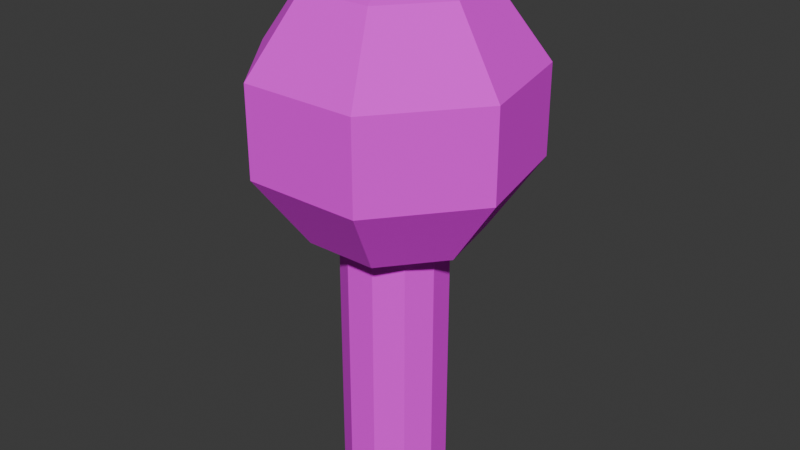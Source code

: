 # Source: tilting_ball.blend  (saved by Blender 4.2.66; exported with 4.5.12 LTS)
import bpy
from mathutils import Matrix  # noqa: F401  (used for matrix-valued properties, if any)

bpy.ops.wm.read_factory_settings(use_empty=True)
scene = bpy.context.scene
scene.name = 'Scene'

# ---- collections
col_collection = bpy.data.collections.new('Collection'); scene.collection.children.link(col_collection)

# ---- images (referenced by path relative to the original .blend; pixels are not part of the script)
import os
ASSET_DIR = os.environ.get("B2B_ASSET_DIR", "")  # directory of the original .blend (textures are referenced by path, not embedded)
HERE = os.path.dirname(os.path.abspath(__file__))  # packed textures are extracted next to this script under _unpacked/

def load_image(name, relpath, width, height, colorspace="sRGB"):
    """Load a texture the original file referenced (path relative to the .blend, or extracted next to this script)."""
    p = next((c for c in (os.path.join(HERE, relpath), os.path.join(ASSET_DIR, relpath)) if relpath and os.path.exists(c)), "")
    if p:
        img = bpy.data.images.load(p, check_existing=True)
        img.name = name
    else:  # same state as the original file: an image datablock whose file is absent (Cycles renders it pink)
        img = bpy.data.images.new(name, width, height)
        img.source = "FILE"
        img.filepath = "//" + (relpath or name)
    img.colorspace_settings.name = colorspace
    return img
img_texture_map_truc_png = load_image('texture_map_truc.png', 'texture_map_tilting_ball.png', 1024, 1024, 'sRGB')

# ---- materials (node trees are filled in below, after node groups)
mat_cool_material = bpy.data.materials.new('cool material')

# ---- material node trees
mat_cool_material.use_nodes = True; mat_cool_material.node_tree.nodes.clear()
_N = mat_cool_material.node_tree.nodes; _L = mat_cool_material.node_tree.links
n0 = _N.new('ShaderNodeBsdfPrincipled'); n0.name = 'Principled BSDF'; n0.location = (10, 300)
n0.inputs[2].default_value = 1.0
n1 = _N.new('ShaderNodeOutputMaterial'); n1.name = 'Material Output'; n1.location = (300, 300)
n2 = _N.new('ShaderNodeTexImage'); n2.name = 'Image Texture'; n2.location = (-284, 253)
n2.image = img_texture_map_truc_png
_L.new(n0.outputs[0], n1.inputs[0])
_L.new(n2.outputs[0], n0.inputs[0])
n1.is_active_output = True

# ---- world
world_world = bpy.data.worlds.new('World'); scene.world = world_world
world_world.use_nodes = True; world_world.node_tree.nodes.clear()
_N = world_world.node_tree.nodes; _L = world_world.node_tree.links
n0 = _N.new('ShaderNodeOutputWorld'); n0.name = 'World Output'; n0.location = (300, 300)
n1 = _N.new('ShaderNodeBackground'); n1.name = 'Background'; n1.location = (10, 300)
n1.inputs[0].default_value = (0.05088, 0.05088, 0.05088, 1.0)
_L.new(n1.outputs[0], n0.inputs[0])
n0.is_active_output = True
world_world.color = (0.05088, 0.05088, 0.05088)
world_world.sun_shadow_jitter_overblur = 0.0

# ---- meshes
me_cylinder = bpy.data.meshes.new('Cylinder')
me_cylinder.from_pydata([(0.0, 1.0, -0.0004914), (0.0, 1.0, 2.0), (0.5406, 0.8413, -0.0004914), (0.5406, 0.8413, 2.0), (0.9096, 0.4154, -0.0004914), (0.9096, 0.4154, 2.0), (0.9898, -0.1423, -0.0004914), (0.9898, -0.1423, 2.0), (0.7557, -0.6549, -0.0004914), (0.7557, -0.6549, 2.0), (0.2817, -0.9595, -0.0004914), (0.2817, -0.9595, 2.0), (-0.2817, -0.9595, -0.0004914), (-0.2817, -0.9595, 2.0), (-0.7557, -0.6549, -0.0004914), (-0.7557, -0.6549, 2.0), (-0.9898, -0.1423, -0.0004914), (-0.9898, -0.1423, 2.0), (-0.9096, 0.4154, -0.0004914), (-0.9096, 0.4154, 2.0), (-0.5406, 0.8413, -0.0004914), (-0.5406, 0.8413, 2.0), (0.0, 1.599, 3.77), (0.0, 2.587, 3.225), (0.0, 2.587, 2.552), (0.0, 1.599, 2.007), (1.25, 0.9968, 3.77), (2.022, 1.613, 3.225), (2.022, 1.613, 2.552), (1.25, 0.9968, 2.007), (1.559, -0.3557, 3.77), (2.522, -0.5756, 3.225), (2.522, -0.5756, 2.552), (1.559, -0.3557, 2.007), (0.6936, -1.44, 3.77), (1.122, -2.331, 3.225), (1.122, -2.331, 2.552), (0.6936, -1.44, 2.007), (0.0, 0.0, 3.978), (-0.6936, -1.44, 3.77), (-1.122, -2.331, 3.225), (-1.122, -2.331, 2.552), (-0.6936, -1.44, 2.007), (0.0, 0.0, 1.799), (-1.559, -0.3557, 3.77), (-2.522, -0.5756, 3.225), (-2.522, -0.5756, 2.552), (-1.559, -0.3557, 2.007), (-1.25, 0.9968, 3.77), (-2.022, 1.613, 3.225), (-2.022, 1.613, 2.552), (-1.25, 0.9968, 2.007), (0.0, 1.0, 0.9995), (0.5406, 0.8413, 0.9995), (0.9096, 0.4154, 0.9995), (0.9898, -0.1423, 0.9995), (0.7557, -0.6549, 0.9995), (0.2817, -0.9595, 0.9995), (-0.2817, -0.9595, 0.9995), (-0.7557, -0.6549, 0.9995), (-0.9898, -0.1423, 0.9995), (-0.9096, 0.4154, 0.9995), (-0.5406, 0.8413, 0.9995), (0.2703, 0.9206, -0.0004914), (0.2703, 0.9206, 2.0), (0.0, 1.0, 1.5), (0.5406, 0.8413, 0.4995), (0.7251, 0.6283, -0.0004914), (0.7251, 0.6283, 2.0), (0.9096, 0.4154, 0.4995), (0.9497, 0.1366, -0.0004914), (0.9497, 0.1366, 2.0), (0.9898, -0.1423, 0.4995), (0.8728, -0.3986, -0.0004914), (0.8728, -0.3986, 2.0), (0.7557, -0.6549, 0.4995), (0.5187, -0.8072, -0.0004914), (0.5187, -0.8072, 2.0), (0.2817, -0.9595, 0.4995), (0.0, -0.9595, -0.0004914), (0.0, -0.9595, 2.0), (-0.2817, -0.9595, 0.4995), (-0.5187, -0.8072, -0.0004914), (-0.5187, -0.8072, 2.0), (-0.7557, -0.6549, 0.4995), (-0.8728, -0.3986, -0.0004914), (-0.8728, -0.3986, 2.0), (-0.9898, -0.1423, 0.4995), (-0.9497, 0.1366, -0.0004914), (-0.9497, 0.1366, 2.0), (-0.9096, 0.4154, 0.4995), (-0.7251, 0.6283, -0.0004914), (-0.7251, 0.6283, 2.0), (-0.5406, 0.8413, 0.4995), (-0.2703, 0.9206, -0.0004914), (-0.2703, 0.9206, 2.0), (0.0, 1.0, 0.4995), (0.5406, 0.8413, 1.5), (0.9096, 0.4154, 1.5), (0.9898, -0.1423, 1.5), (0.7557, -0.6549, 1.5), (0.2817, -0.9595, 1.5), (-0.2817, -0.9595, 1.5), (-0.7557, -0.6549, 1.5), (-0.9898, -0.1423, 1.5), (-0.9096, 0.4154, 1.5), (-0.5406, 0.8413, 1.5), (-0.2703, 0.9206, 0.9995), (-0.7251, 0.6283, 0.9995), (-0.9497, 0.1366, 0.9995), (-0.8728, -0.3986, 0.9995), (-0.5187, -0.8072, 0.9995), (0.0, -0.9595, 0.9995), (0.5187, -0.8072, 0.9995), (0.8728, -0.3986, 0.9995), (0.9497, 0.1366, 0.9995), (0.7251, 0.6283, 0.9995), (0.2703, 0.9206, 0.9995), (0.2703, 0.9206, 0.4995), (0.7251, 0.6283, 0.4995), (0.9497, 0.1366, 0.4995), (0.8728, -0.3986, 0.4995), (0.5187, -0.8072, 0.4995), (0.0, -0.9595, 0.4995), (-0.5187, -0.8072, 0.4995), (-0.8728, -0.3986, 0.4995), (-0.9497, 0.1366, 0.4995), (-0.7251, 0.6283, 0.4995), (-0.2703, 0.9206, 0.4995), (-0.2703, 0.9206, 1.5), (-0.7251, 0.6283, 1.5), (-0.9497, 0.1366, 1.5), (-0.8728, -0.3986, 1.5), (-0.5187, -0.8072, 1.5), (0.0, -0.9595, 1.5), (0.5187, -0.8072, 1.5), (0.8728, -0.3986, 1.5), (0.9497, 0.1366, 1.5), (0.7251, 0.6283, 1.5), (0.2703, 0.9206, 1.5), (-0.02204, 0.007035, 0.7493)], [], [(95, 1, 65, 129, 106, 21), (138, 98, 54, 116, 53, 97), (68, 5, 98, 138, 97, 3), (136, 100, 56, 114, 55, 99), (135, 101, 57, 113, 56, 100), (77, 11, 101, 135, 100, 9), (133, 103, 59, 111, 58, 102), (83, 15, 103, 133, 102, 13), (86, 17, 104, 132, 103, 15), (3, 64, 1, 95, 21, 92, 19, 89, 17, 86, 15, 83, 13, 80, 11, 77, 9, 74, 7, 71, 5, 68), (89, 19, 105, 131, 104, 17), (129, 65, 52, 107, 62, 106), (0, 63, 2, 67, 4, 70, 6, 73, 8, 76, 10, 79, 12, 82, 14, 85, 16, 88, 18, 91, 20, 94), (43, 25, 29), (24, 23, 27, 28), (22, 38, 26), (25, 24, 28, 29), (23, 22, 26, 27), (27, 26, 30, 31), (43, 29, 33), (28, 27, 31, 32), (26, 38, 30), (29, 28, 32, 33), (31, 30, 34, 35), (43, 33, 37), (32, 31, 35, 36), (30, 38, 34), (33, 32, 36, 37), (35, 34, 39, 40), (43, 37, 42), (36, 35, 40, 41), (34, 38, 39), (37, 36, 41, 42), (40, 39, 44, 45), (43, 42, 47), (41, 40, 45, 46), (39, 38, 44), (42, 41, 46, 47), (45, 44, 48, 49), (43, 47, 51), (46, 45, 49, 50), (44, 38, 48), (47, 46, 50, 51), (49, 48, 22, 23), (43, 51, 25), (50, 49, 23, 24), (48, 38, 22), (51, 50, 24, 25), (128, 96, 0, 94, 20, 93), (130, 106, 62, 108, 61, 105), (126, 90, 18, 88, 16, 87), (125, 87, 16, 85, 14, 84), (123, 81, 12, 79, 10, 78), (134, 102, 58, 112, 57, 101), (122, 78, 10, 76, 8, 75), (121, 75, 8, 73, 6, 72), (137, 99, 55, 115, 54, 98), (119, 69, 4, 67, 2, 66), (139, 97, 53, 117, 52, 65), (117, 53, 66, 118, 96, 52), (118, 66, 2, 63, 0, 96), (115, 55, 72, 120, 69, 54), (120, 72, 6, 70, 4, 69), (111, 59, 84, 124, 81, 58), (124, 84, 14, 82, 12, 81), (110, 60, 87, 125, 84, 59), (108, 62, 93, 127, 90, 61), (127, 93, 20, 91, 18, 90), (107, 52, 96, 128, 93, 62), (92, 21, 106, 130, 105, 19), (109, 61, 90, 126, 87, 60), (131, 105, 61, 109, 60, 104), (132, 104, 60, 110, 59, 103), (80, 13, 102, 134, 101, 11), (113, 57, 78, 122, 75, 56), (114, 56, 75, 121, 72, 55), (71, 7, 99, 137, 98, 5), (116, 54, 69, 119, 66, 53), (64, 3, 97, 139, 65, 1), (74, 9, 100, 136, 99, 7), (112, 58, 81, 123, 78, 57)])
_uv = me_cylinder.uv_layers.new(name='UVMap')
_uv.uv.foreach_set('vector', [0.01102, 0.2449, 0.01102, 0.2234, 0.2562, 0.2234, 0.2562, 0.2449, 0.2562, 0.2664, 0.01102, 0.2664, 0.2562, 0.1588, 0.2562, 0.1373, 0.5013, 0.1373, 0.5013, 0.1588, 0.5013, 0.1803, 0.2562, 0.1803, 0.01102, 0.1588, 0.01102, 0.1373, 0.2562, 0.1373, 0.2562, 0.1588, 0.2562, 0.1803, 0.01102, 0.1803, 0.2562, 0.07275, 0.2562, 0.05124, 0.5013, 0.05124, 0.5013, 0.07275, 0.5013, 0.09427, 0.2562, 0.09427, 0.2562, 0.02972, 0.2562, 0.008205, 0.5013, 0.008205, 0.5013, 0.02972, 0.5013, 0.05124, 0.2562, 0.05124, 0.01102, 0.02972, 0.01102, 0.008205, 0.2562, 0.008205, 0.2562, 0.02972, 0.2562, 0.05124, 0.01102, 0.05124, 0.2562, 0.417, 0.2562, 0.3955, 0.5013, 0.3955, 0.5013, 0.417, 0.5013, 0.4385, 0.2562, 0.4385, 0.01102, 0.417, 0.01102, 0.3955, 0.2562, 0.3955, 0.2562, 0.417, 0.2562, 0.4385, 0.01102, 0.4385, 0.01102, 0.374, 0.01102, 0.3525, 0.2562, 0.3525, 0.2562, 0.374, 0.2562, 0.3955, 0.01102, 0.3955, 0.1559, 0.178, 0.1619, 0.1987, 0.168, 0.2193, 0.1619, 0.24, 0.1559, 0.2606, 0.1396, 0.2747, 0.1233, 0.2888, 0.102, 0.2918, 0.08075, 0.2949, 0.06118, 0.286, 0.04161, 0.277, 0.02998, 0.2589, 0.01834, 0.2408, 0.01834, 0.2193, 0.01834, 0.1978, 0.02998, 0.1797, 0.04161, 0.1616, 0.06118, 0.1527, 0.08075, 0.1437, 0.102, 0.1468, 0.1233, 0.1498, 0.1396, 0.1639, 0.01102, 0.3309, 0.01102, 0.3094, 0.2562, 0.3094, 0.2562, 0.3309, 0.2562, 0.3525, 0.01102, 0.3525, 0.2562, 0.2449, 0.2562, 0.2234, 0.5013, 0.2234, 0.5013, 0.2449, 0.5013, 0.2664, 0.2562, 0.2664, 0.152, 0.3544, 0.1581, 0.3751, 0.1641, 0.3957, 0.1581, 0.4163, 0.152, 0.437, 0.1358, 0.4511, 0.1195, 0.4652, 0.09821, 0.4682, 0.07691, 0.4713, 0.05734, 0.4624, 0.03777, 0.4534, 0.02614, 0.4353, 0.0145, 0.4172, 0.0145, 0.3957, 0.0145, 0.3742, 0.02614, 0.3561, 0.03777, 0.338, 0.05734, 0.329, 0.07691, 0.3201, 0.09821, 0.3232, 0.1195, 0.3262, 0.1358, 0.3403, 0.06426, 0.8634, 0.2018, 0.835, 0.2181, 0.9587, 0.2619, 0.8063, 0.2931, 0.7882, 0.3972, 0.9178, 0.3424, 0.9562, 0.3401, 0.7486, 0.4337, 0.6421, 0.4337, 0.8145, 0.2018, 0.835, 0.2619, 0.8063, 0.3424, 0.9562, 0.2181, 0.9587, 0.2931, 0.7882, 0.3401, 0.7486, 0.4337, 0.8145, 0.3972, 0.9178, 0.5209, 0.6913, 0.6125, 0.5763, 0.685, 0.5722, 0.5947, 0.6863, 0.7016, 0.9868, 0.5555, 0.8958, 0.6062, 0.9226, 0.5071, 0.7813, 0.5209, 0.6913, 0.5947, 0.6863, 0.5275, 0.7904, 0.6125, 0.5763, 0.7781, 0.513, 0.685, 0.5722, 0.5555, 0.8958, 0.5071, 0.7813, 0.5275, 0.7904, 0.6062, 0.9226, 0.5471, 0.6744, 0.685, 0.5722, 0.7795, 0.5681, 0.7694, 0.6862, 0.7016, 0.9868, 0.6062, 0.9226, 0.7146, 0.9504, 0.5334, 0.8321, 0.5471, 0.6744, 0.7694, 0.6862, 0.769, 0.8673, 0.685, 0.5722, 0.7781, 0.513, 0.7795, 0.5681, 0.5924, 0.9736, 0.526, 0.793, 0.7442, 0.908, 0.7146, 0.9504, 0.7694, 0.6862, 0.8281, 0.5264, 0.9234, 0.5473, 0.9846, 0.6785, 0.7016, 0.9868, 0.7146, 0.9504, 0.8441, 0.9361, 0.769, 0.8673, 0.7694, 0.6862, 0.9846, 0.6785, 0.9451, 0.8307, 0.7795, 0.5681, 0.7781, 0.513, 0.8748, 0.5889, 0.7146, 0.9504, 0.769, 0.8673, 0.9451, 0.8307, 0.8441, 0.9361, 0.9528, 0.7261, 0.8748, 0.5889, 0.9287, 0.5948, 0.9923, 0.7187, 0.7016, 0.9868, 0.8441, 0.9361, 0.8836, 0.946, 0.9652, 0.8117, 0.9943, 0.6995, 0.9923, 0.7187, 0.9774, 0.8087, 0.8748, 0.5889, 0.7781, 0.513, 0.9287, 0.5948, 0.8441, 0.9361, 0.9451, 0.8307, 0.9774, 0.8087, 0.8836, 0.946, 0.1556, 0.5493, 0.2799, 0.5468, 0.2963, 0.6706, 0.2362, 0.6992, 0.06426, 0.8634, 0.06426, 0.691, 0.1579, 0.7569, 0.1008, 0.5877, 0.1556, 0.5493, 0.2362, 0.6992, 0.2049, 0.7173, 0.2799, 0.5468, 0.4337, 0.6421, 0.2963, 0.6706, 0.06426, 0.691, 0.1008, 0.5877, 0.2049, 0.7173, 0.1579, 0.7569, 0.2362, 0.6992, 0.2963, 0.6706, 0.3401, 0.7486, 0.2931, 0.7882, 0.06426, 0.8634, 0.1579, 0.7569, 0.2018, 0.835, 0.2049, 0.7173, 0.2362, 0.6992, 0.2931, 0.7882, 0.2619, 0.8063, 0.2963, 0.6706, 0.4337, 0.6421, 0.3401, 0.7486, 0.1579, 0.7569, 0.2049, 0.7173, 0.2619, 0.8063, 0.2018, 0.835, 0.7464, 0.2449, 0.7464, 0.2234, 0.9915, 0.2234, 0.9915, 0.2449, 0.9915, 0.2664, 0.7464, 0.2664, 0.2562, 0.2879, 0.2562, 0.2664, 0.5013, 0.2664, 0.5013, 0.2879, 0.5013, 0.3094, 0.2562, 0.3094, 0.7464, 0.3309, 0.7464, 0.3094, 0.9915, 0.3094, 0.9915, 0.3309, 0.9915, 0.3525, 0.7464, 0.3525, 0.7464, 0.374, 0.7464, 0.3525, 0.9915, 0.3525, 0.9915, 0.374, 0.9915, 0.3955, 0.7464, 0.3955, 0.7464, 0.46, 0.7464, 0.4385, 0.9915, 0.4385, 0.9915, 0.46, 0.9915, 0.4816, 0.7464, 0.4816, 0.2562, 0.46, 0.2562, 0.4385, 0.5013, 0.4385, 0.5013, 0.46, 0.5013, 0.4816, 0.2562, 0.4816, 0.7464, 0.02972, 0.7464, 0.008205, 0.9915, 0.008205, 0.9915, 0.02972, 0.9915, 0.05124, 0.7464, 0.05124, 0.7464, 0.07275, 0.7464, 0.05124, 0.9915, 0.05124, 0.9915, 0.07275, 0.9915, 0.09427, 0.7464, 0.09427, 0.2562, 0.1158, 0.2562, 0.09427, 0.5013, 0.09427, 0.5013, 0.1158, 0.5013, 0.1373, 0.2562, 0.1373, 0.7464, 0.1588, 0.7464, 0.1373, 0.9915, 0.1373, 0.9915, 0.1588, 0.9915, 0.1803, 0.7464, 0.1803, 0.2562, 0.2018, 0.2562, 0.1803, 0.5013, 0.1803, 0.5013, 0.2018, 0.5013, 0.2234, 0.2562, 0.2234, 0.5013, 0.2018, 0.5013, 0.1803, 0.7464, 0.1803, 0.7464, 0.2018, 0.7464, 0.2234, 0.5013, 0.2234, 0.7464, 0.2018, 0.7464, 0.1803, 0.9915, 0.1803, 0.9915, 0.2018, 0.9915, 0.2234, 0.7464, 0.2234, 0.5013, 0.1158, 0.5013, 0.09427, 0.7464, 0.09427, 0.7464, 0.1158, 0.7464, 0.1373, 0.5013, 0.1373, 0.7464, 0.1158, 0.7464, 0.09427, 0.9915, 0.09427, 0.9915, 0.1158, 0.9915, 0.1373, 0.7464, 0.1373, 0.5013, 0.417, 0.5013, 0.3955, 0.7464, 0.3955, 0.7464, 0.417, 0.7464, 0.4385, 0.5013, 0.4385, 0.7464, 0.417, 0.7464, 0.3955, 0.9915, 0.3955, 0.9915, 0.417, 0.9915, 0.4385, 0.7464, 0.4385, 0.5013, 0.374, 0.5013, 0.3525, 0.7464, 0.3525, 0.7464, 0.374, 0.7464, 0.3955, 0.5013, 0.3955, 0.5013, 0.2879, 0.5013, 0.2664, 0.7464, 0.2664, 0.7464, 0.2879, 0.7464, 0.3094, 0.5013, 0.3094, 0.7464, 0.2879, 0.7464, 0.2664, 0.9915, 0.2664, 0.9915, 0.2879, 0.9915, 0.3094, 0.7464, 0.3094, 0.5013, 0.2449, 0.5013, 0.2234, 0.7464, 0.2234, 0.7464, 0.2449, 0.7464, 0.2664, 0.5013, 0.2664, 0.01102, 0.2879, 0.01102, 0.2664, 0.2562, 0.2664, 0.2562, 0.2879, 0.2562, 0.3094, 0.01102, 0.3094, 0.5013, 0.3309, 0.5013, 0.3094, 0.7464, 0.3094, 0.7464, 0.3309, 0.7464, 0.3525, 0.5013, 0.3525, 0.2562, 0.3309, 0.2562, 0.3094, 0.5013, 0.3094, 0.5013, 0.3309, 0.5013, 0.3525, 0.2562, 0.3525, 0.2562, 0.374, 0.2562, 0.3525, 0.5013, 0.3525, 0.5013, 0.374, 0.5013, 0.3955, 0.2562, 0.3955, 0.01102, 0.46, 0.01102, 0.4385, 0.2562, 0.4385, 0.2562, 0.46, 0.2562, 0.4816, 0.01102, 0.4816, 0.5013, 0.02972, 0.5013, 0.008205, 0.7464, 0.008205, 0.7464, 0.02972, 0.7464, 0.05124, 0.5013, 0.05124, 0.5013, 0.07275, 0.5013, 0.05124, 0.7464, 0.05124, 0.7464, 0.07275, 0.7464, 0.09427, 0.5013, 0.09427, 0.01102, 0.1158, 0.01102, 0.09427, 0.2562, 0.09427, 0.2562, 0.1158, 0.2562, 0.1373, 0.01102, 0.1373, 0.5013, 0.1588, 0.5013, 0.1373, 0.7464, 0.1373, 0.7464, 0.1588, 0.7464, 0.1803, 0.5013, 0.1803, 0.01102, 0.2018, 0.01102, 0.1803, 0.2562, 0.1803, 0.2562, 0.2018, 0.2562, 0.2234, 0.01102, 0.2234, 0.01102, 0.07275, 0.01102, 0.05124, 0.2562, 0.05124, 0.2562, 0.07275, 0.2562, 0.09427, 0.01102, 0.09427, 0.5013, 0.46, 0.5013, 0.4385, 0.7464, 0.4385, 0.7464, 0.46, 0.7464, 0.4816, 0.5013, 0.4816])
_ca = me_cylinder.color_attributes.new('Attribute', 'BYTE_COLOR', 'CORNER')
_ca.data.foreach_set('color', [1.0, 1.0, 1.0, 1.0, 1.0, 1.0, 1.0, 1.0, 1.0, 1.0, 1.0, 1.0, 1.0, 1.0, 1.0, 1.0, 1.0, 1.0, 1.0, 1.0, 1.0, 1.0, 1.0, 1.0, 1.0, 1.0, 1.0, 1.0, 1.0, 1.0, 1.0, 1.0, 1.0, 1.0, 1.0, 1.0, 1.0, 1.0, 1.0, 1.0, 1.0, 1.0, 1.0, 1.0, 1.0, 1.0, 1.0, 1.0, 1.0, 1.0, 1.0, 1.0, 1.0, 1.0, 1.0, 1.0, 1.0, 1.0, 1.0, 1.0, 1.0, 1.0, 1.0, 1.0, 1.0, 1.0, 1.0, 1.0, 1.0, 1.0, 1.0, 1.0, 1.0, 1.0, 1.0, 1.0, 1.0, 1.0, 1.0, 1.0, 1.0, 1.0, 1.0, 1.0, 1.0, 1.0, 1.0, 1.0, 1.0, 1.0, 1.0, 1.0, 1.0, 1.0, 1.0, 1.0, 1.0, 1.0, 1.0, 1.0, 1.0, 1.0, 1.0, 1.0, 1.0, 1.0, 1.0, 1.0, 1.0, 1.0, 1.0, 1.0, 1.0, 1.0, 1.0, 1.0, 1.0, 1.0, 1.0, 1.0, 1.0, 1.0, 1.0, 1.0, 1.0, 1.0, 1.0, 1.0, 1.0, 1.0, 1.0, 1.0, 1.0, 1.0, 1.0, 1.0, 1.0, 1.0, 1.0, 1.0, 1.0, 1.0, 1.0, 1.0, 1.0, 1.0, 1.0, 1.0, 1.0, 1.0, 1.0, 1.0, 1.0, 1.0, 1.0, 1.0, 1.0, 1.0, 1.0, 1.0, 1.0, 1.0, 1.0, 1.0, 1.0, 1.0, 1.0, 1.0, 1.0, 1.0, 1.0, 1.0, 1.0, 1.0, 1.0, 1.0, 1.0, 1.0, 1.0, 1.0, 1.0, 1.0, 1.0, 1.0, 1.0, 1.0, 1.0, 1.0, 1.0, 1.0, 1.0, 1.0, 1.0, 1.0, 1.0, 1.0, 1.0, 1.0, 1.0, 1.0, 1.0, 1.0, 1.0, 1.0, 1.0, 1.0, 1.0, 1.0, 1.0, 1.0, 1.0, 1.0, 1.0, 1.0, 1.0, 1.0, 1.0, 1.0, 1.0, 1.0, 1.0, 1.0, 1.0, 1.0, 1.0, 1.0, 1.0, 1.0, 1.0, 1.0, 1.0, 1.0, 1.0, 1.0, 1.0, 1.0, 1.0, 1.0, 1.0, 1.0, 1.0, 1.0, 1.0, 1.0, 1.0, 1.0, 1.0, 1.0, 1.0, 1.0, 1.0, 1.0, 1.0, 1.0, 1.0, 1.0, 1.0, 1.0, 1.0, 1.0, 1.0, 1.0, 1.0, 1.0, 1.0, 1.0, 1.0, 1.0, 1.0, 1.0, 1.0, 1.0, 1.0, 1.0, 1.0, 1.0, 1.0, 1.0, 1.0, 1.0, 1.0, 1.0, 1.0, 1.0, 1.0, 1.0, 1.0, 1.0, 1.0, 1.0, 1.0, 1.0, 1.0, 1.0, 1.0, 1.0, 1.0, 1.0, 1.0, 1.0, 1.0, 1.0, 1.0, 1.0, 1.0, 1.0, 1.0, 1.0, 1.0, 1.0, 1.0, 1.0, 1.0, 1.0, 1.0, 1.0, 1.0, 1.0, 1.0, 1.0, 1.0, 1.0, 1.0, 1.0, 1.0, 1.0, 1.0, 1.0, 1.0, 1.0, 1.0, 1.0, 1.0, 1.0, 1.0, 1.0, 1.0, 1.0, 1.0, 1.0, 1.0, 1.0, 1.0, 1.0, 1.0, 1.0, 1.0, 1.0, 1.0, 1.0, 1.0, 1.0, 1.0, 1.0, 1.0, 1.0, 1.0, 1.0, 1.0, 1.0, 1.0, 1.0, 1.0, 1.0, 1.0, 1.0, 1.0, 1.0, 1.0, 1.0, 1.0, 1.0, 1.0, 1.0, 1.0, 1.0, 1.0, 1.0, 1.0, 1.0, 1.0, 1.0, 1.0, 1.0, 1.0, 1.0, 1.0, 1.0, 1.0, 1.0, 1.0, 1.0, 1.0, 1.0, 1.0, 1.0, 1.0, 1.0, 1.0, 1.0, 1.0, 1.0, 1.0, 1.0, 1.0, 1.0, 1.0, 1.0, 1.0, 1.0, 1.0, 1.0, 1.0, 1.0, 1.0, 1.0, 1.0, 1.0, 1.0, 1.0, 1.0, 1.0, 1.0, 1.0, 1.0, 1.0, 1.0, 1.0, 1.0, 1.0, 1.0, 1.0, 1.0, 1.0, 1.0, 1.0, 1.0, 1.0, 1.0, 1.0, 1.0, 1.0, 1.0, 1.0, 1.0, 1.0, 1.0, 1.0, 1.0, 1.0, 1.0, 1.0, 1.0, 1.0, 1.0, 1.0, 1.0, 1.0, 1.0, 1.0, 1.0, 1.0, 1.0, 1.0, 1.0, 1.0, 1.0, 1.0, 1.0, 1.0, 1.0, 1.0, 1.0, 1.0, 1.0, 1.0, 1.0, 1.0, 1.0, 1.0, 1.0, 1.0, 1.0, 1.0, 1.0, 1.0, 1.0, 1.0, 1.0, 1.0, 1.0, 1.0, 1.0, 1.0, 1.0, 1.0, 1.0, 1.0, 1.0, 1.0, 1.0, 1.0, 1.0, 1.0, 1.0, 1.0, 1.0, 1.0, 1.0, 1.0, 1.0, 1.0, 1.0, 1.0, 1.0, 1.0, 1.0, 1.0, 1.0, 1.0, 1.0, 1.0, 1.0, 1.0, 1.0, 1.0, 1.0, 1.0, 1.0, 1.0, 1.0, 1.0, 1.0, 1.0, 1.0, 1.0, 1.0, 1.0, 1.0, 1.0, 1.0, 1.0, 1.0, 1.0, 1.0, 1.0, 1.0, 1.0, 1.0, 1.0, 1.0, 1.0, 1.0, 1.0, 1.0, 1.0, 1.0, 1.0, 1.0, 1.0, 1.0, 1.0, 1.0, 1.0, 1.0, 1.0, 1.0, 1.0, 1.0, 1.0, 1.0, 1.0, 1.0, 1.0, 1.0, 1.0, 1.0, 1.0, 1.0, 1.0, 1.0, 1.0, 1.0, 1.0, 1.0, 1.0, 1.0, 1.0, 1.0, 1.0, 1.0, 1.0, 1.0, 1.0, 1.0, 1.0, 1.0, 1.0, 1.0, 1.0, 1.0, 1.0, 1.0, 1.0, 1.0, 1.0, 1.0, 1.0, 1.0, 1.0, 1.0, 1.0, 1.0, 1.0, 1.0, 1.0, 1.0, 1.0, 1.0, 1.0, 1.0, 1.0, 1.0, 1.0, 1.0, 1.0, 1.0, 1.0, 1.0, 1.0, 1.0, 1.0, 1.0, 1.0, 1.0, 1.0, 1.0, 1.0, 1.0, 1.0, 1.0, 1.0, 1.0, 1.0, 1.0, 1.0, 1.0, 1.0, 1.0, 1.0, 1.0, 1.0, 1.0, 1.0, 1.0, 1.0, 1.0, 1.0, 1.0, 1.0, 1.0, 1.0, 1.0, 1.0, 1.0, 1.0, 1.0, 1.0, 1.0, 1.0, 1.0, 1.0, 1.0, 1.0, 1.0, 1.0, 1.0, 1.0, 1.0, 1.0, 1.0, 1.0, 1.0, 1.0, 1.0, 1.0, 1.0, 1.0, 1.0, 1.0, 1.0, 1.0, 1.0, 1.0, 1.0, 1.0, 1.0, 1.0, 1.0, 1.0, 1.0, 1.0, 1.0, 1.0, 1.0, 1.0, 1.0, 1.0, 1.0, 1.0, 1.0, 1.0, 1.0, 1.0, 1.0, 1.0, 1.0, 1.0, 1.0, 1.0, 1.0, 1.0, 1.0, 1.0, 1.0, 1.0, 1.0, 1.0, 1.0, 1.0, 1.0, 1.0, 1.0, 1.0, 1.0, 1.0, 1.0, 1.0, 1.0, 1.0, 1.0, 1.0, 1.0, 1.0, 1.0, 1.0, 1.0, 1.0, 1.0, 1.0, 1.0, 1.0, 1.0, 1.0, 1.0, 1.0, 1.0, 1.0, 1.0, 1.0, 1.0, 1.0, 1.0, 1.0, 1.0, 1.0, 1.0, 1.0, 1.0, 1.0, 1.0, 1.0, 1.0, 1.0, 1.0, 1.0, 1.0, 1.0, 1.0, 1.0, 1.0, 1.0, 1.0, 1.0, 1.0, 1.0, 1.0, 1.0, 1.0, 1.0, 1.0, 1.0, 1.0, 1.0, 1.0, 1.0, 1.0, 1.0, 1.0, 1.0, 1.0, 1.0, 1.0, 1.0, 1.0, 1.0, 1.0, 1.0, 1.0, 1.0, 1.0, 1.0, 1.0, 1.0, 1.0, 1.0, 1.0, 1.0, 1.0, 1.0, 1.0, 1.0, 1.0, 1.0, 1.0, 1.0, 1.0, 1.0, 1.0, 1.0, 1.0, 1.0, 1.0, 1.0, 1.0, 1.0, 1.0, 1.0, 1.0, 1.0, 1.0, 1.0, 1.0, 1.0, 1.0, 1.0, 1.0, 1.0, 1.0, 1.0, 1.0, 1.0, 1.0, 1.0, 1.0, 1.0, 1.0, 1.0, 1.0, 1.0, 1.0, 1.0, 1.0, 1.0, 1.0, 1.0, 1.0, 1.0, 1.0, 1.0, 1.0, 1.0, 1.0, 1.0, 1.0, 1.0, 1.0, 1.0, 1.0, 1.0, 1.0, 1.0, 1.0, 1.0, 1.0, 1.0, 1.0, 1.0, 1.0, 1.0, 1.0, 1.0, 1.0, 1.0, 1.0, 1.0, 1.0, 1.0, 1.0, 1.0, 1.0, 1.0, 1.0, 1.0, 1.0, 1.0, 1.0, 1.0, 1.0, 1.0, 1.0, 1.0, 1.0, 1.0, 1.0, 1.0, 1.0, 1.0, 1.0, 1.0, 1.0, 1.0, 1.0, 1.0, 1.0, 1.0, 1.0, 1.0, 1.0, 1.0, 1.0, 1.0, 1.0, 1.0, 1.0, 1.0, 1.0, 1.0, 1.0, 1.0, 1.0, 1.0, 1.0, 1.0, 1.0, 1.0, 1.0, 1.0, 1.0, 1.0, 1.0, 1.0, 1.0, 1.0, 1.0, 1.0, 1.0, 1.0, 1.0, 1.0, 1.0, 1.0, 1.0, 1.0, 1.0, 1.0, 1.0, 1.0, 1.0, 1.0, 1.0, 1.0, 1.0, 1.0, 1.0, 1.0, 1.0, 1.0, 1.0, 1.0, 1.0, 1.0, 1.0, 1.0, 1.0, 1.0, 1.0, 1.0, 1.0, 1.0, 1.0, 1.0, 1.0, 1.0, 1.0, 1.0, 1.0, 1.0, 1.0, 1.0, 1.0, 1.0, 1.0, 1.0, 1.0, 1.0, 1.0, 1.0, 1.0, 1.0, 1.0, 1.0, 1.0, 1.0, 1.0, 1.0, 1.0, 1.0, 1.0, 1.0, 1.0, 1.0, 1.0, 1.0, 1.0, 1.0, 1.0, 1.0, 1.0, 1.0, 1.0, 1.0, 1.0, 1.0, 1.0, 1.0, 1.0, 1.0, 1.0, 1.0, 1.0, 1.0, 1.0, 1.0, 1.0, 1.0, 1.0, 1.0, 1.0, 1.0, 1.0, 1.0, 1.0, 1.0, 1.0, 1.0, 1.0, 1.0, 1.0, 1.0, 1.0, 1.0, 1.0, 1.0, 1.0, 1.0, 1.0, 1.0, 1.0, 1.0, 1.0, 1.0, 1.0, 1.0, 1.0, 1.0, 1.0, 1.0, 1.0, 1.0, 1.0, 1.0, 1.0, 1.0, 1.0, 1.0, 1.0, 1.0, 1.0, 1.0, 1.0, 1.0, 1.0, 1.0, 1.0, 1.0, 1.0, 1.0, 1.0, 1.0, 1.0, 1.0, 1.0, 1.0, 1.0, 1.0, 1.0, 1.0, 1.0, 1.0, 1.0, 1.0, 1.0, 1.0, 1.0, 1.0, 1.0, 1.0, 1.0, 1.0, 1.0, 1.0, 1.0, 1.0, 1.0, 1.0, 1.0, 1.0, 1.0, 1.0, 1.0, 1.0, 1.0, 1.0, 1.0, 1.0, 1.0, 1.0, 1.0, 1.0, 1.0, 1.0, 1.0, 1.0, 1.0, 1.0, 1.0, 1.0, 1.0, 1.0, 1.0, 1.0, 1.0, 1.0, 1.0, 1.0, 1.0, 1.0, 1.0, 1.0, 1.0, 1.0, 1.0, 1.0, 1.0, 1.0, 1.0, 1.0, 1.0, 1.0, 1.0, 1.0, 1.0, 1.0, 1.0, 1.0, 1.0, 1.0, 1.0, 1.0, 1.0, 1.0, 1.0, 1.0, 1.0, 1.0, 1.0, 1.0, 1.0, 1.0, 1.0, 1.0, 1.0, 1.0, 1.0, 1.0, 1.0, 1.0, 1.0, 1.0, 1.0, 1.0, 1.0, 1.0, 1.0, 1.0, 1.0, 1.0, 1.0, 1.0, 1.0, 1.0, 1.0, 1.0, 1.0, 1.0, 1.0, 1.0, 1.0, 1.0, 1.0, 1.0, 1.0, 1.0, 1.0, 1.0, 1.0, 1.0, 1.0, 1.0, 1.0, 1.0, 1.0, 1.0, 1.0, 1.0, 1.0, 1.0, 1.0, 1.0, 1.0, 1.0, 1.0, 1.0, 1.0, 1.0, 1.0, 1.0, 1.0, 1.0, 1.0, 1.0, 1.0, 1.0, 1.0, 1.0, 1.0, 1.0, 1.0, 1.0, 1.0, 1.0, 1.0, 1.0, 1.0, 1.0, 1.0, 1.0, 1.0, 1.0, 1.0, 1.0, 1.0, 1.0, 1.0, 1.0, 1.0, 1.0, 1.0, 1.0, 1.0, 1.0, 1.0, 1.0, 1.0, 1.0, 1.0, 1.0, 1.0, 1.0, 1.0, 1.0, 1.0, 1.0, 1.0, 1.0, 1.0, 1.0, 1.0, 1.0, 1.0, 1.0, 1.0, 1.0, 1.0, 1.0, 1.0, 1.0, 1.0, 1.0, 1.0, 1.0, 1.0, 1.0, 1.0, 1.0, 1.0, 1.0, 1.0, 1.0, 1.0, 1.0, 1.0, 1.0, 1.0, 1.0, 1.0, 1.0, 1.0, 1.0, 1.0, 1.0, 1.0, 1.0, 1.0, 1.0, 1.0, 1.0, 1.0, 1.0, 1.0, 1.0, 1.0, 1.0, 1.0, 1.0, 1.0, 1.0, 1.0, 1.0, 1.0, 1.0, 1.0, 1.0, 1.0, 1.0, 1.0, 1.0, 1.0, 1.0, 1.0, 1.0, 1.0, 1.0, 1.0, 1.0, 1.0, 1.0, 1.0, 1.0, 1.0, 1.0, 1.0, 1.0, 1.0, 1.0, 1.0, 1.0, 1.0, 1.0, 1.0, 1.0, 1.0, 1.0, 1.0, 1.0, 1.0, 1.0, 1.0, 1.0, 1.0, 1.0, 1.0, 1.0, 1.0, 1.0, 1.0, 1.0, 1.0, 1.0, 1.0, 1.0, 1.0, 1.0, 1.0, 1.0, 1.0, 1.0, 1.0, 1.0, 1.0, 1.0, 1.0, 1.0, 1.0, 1.0, 1.0, 1.0, 1.0, 1.0, 1.0, 1.0, 1.0, 1.0, 1.0, 1.0, 1.0, 1.0, 1.0, 1.0, 1.0, 1.0, 1.0, 1.0, 1.0, 1.0, 1.0, 1.0, 1.0, 1.0, 1.0, 1.0, 1.0, 1.0, 1.0, 1.0, 1.0, 1.0, 1.0, 1.0, 1.0, 1.0, 1.0, 1.0, 1.0, 1.0, 1.0, 1.0, 1.0, 1.0, 1.0, 1.0, 1.0, 1.0, 1.0, 1.0, 1.0, 1.0, 1.0, 1.0, 1.0, 1.0, 1.0, 1.0, 1.0, 1.0, 1.0, 1.0, 1.0, 1.0, 1.0, 1.0, 1.0, 1.0, 1.0, 1.0, 1.0, 1.0, 1.0, 1.0, 1.0, 1.0, 1.0, 1.0, 1.0, 1.0, 1.0, 1.0, 1.0, 1.0, 1.0, 1.0, 1.0, 1.0, 1.0, 1.0, 1.0, 1.0, 1.0, 1.0, 1.0, 1.0, 1.0, 1.0, 1.0, 1.0, 1.0, 1.0, 1.0, 1.0, 1.0, 1.0, 1.0, 1.0, 1.0, 1.0, 1.0, 1.0, 1.0, 1.0, 1.0, 1.0, 1.0, 1.0, 1.0, 1.0, 1.0, 1.0, 1.0, 1.0, 1.0, 1.0, 1.0, 1.0, 1.0, 1.0, 1.0, 1.0, 1.0, 1.0, 1.0, 1.0, 1.0, 1.0, 1.0, 1.0, 1.0, 1.0, 1.0, 1.0, 1.0, 1.0, 1.0, 1.0, 1.0, 1.0, 1.0, 1.0, 1.0, 1.0, 1.0, 1.0, 1.0, 1.0, 1.0, 1.0, 1.0, 1.0, 1.0, 1.0, 1.0, 1.0, 1.0, 1.0, 1.0, 1.0, 1.0, 1.0, 1.0, 1.0, 1.0, 1.0, 1.0, 1.0, 1.0, 1.0, 1.0, 1.0, 1.0, 1.0, 1.0, 1.0, 1.0, 1.0, 1.0, 1.0, 1.0, 1.0, 1.0, 1.0, 1.0, 1.0, 1.0, 1.0, 1.0, 1.0, 1.0, 1.0, 1.0, 1.0, 1.0, 1.0, 1.0, 1.0, 1.0, 1.0, 1.0, 1.0, 1.0, 1.0, 1.0, 1.0, 1.0, 1.0, 1.0, 1.0, 1.0, 1.0, 1.0, 1.0, 1.0, 1.0, 1.0, 1.0, 1.0, 1.0, 1.0, 1.0, 1.0, 1.0, 1.0, 1.0, 1.0, 1.0, 1.0, 1.0, 1.0, 1.0, 1.0, 1.0, 1.0, 1.0, 1.0, 1.0, 1.0, 1.0, 1.0, 1.0, 1.0, 1.0, 1.0, 1.0, 1.0, 1.0, 1.0, 1.0, 1.0, 1.0, 1.0, 1.0, 1.0, 1.0, 1.0, 1.0, 1.0, 1.0, 1.0, 1.0, 1.0, 1.0, 1.0, 1.0, 1.0, 1.0, 1.0, 1.0, 1.0, 1.0, 1.0, 1.0, 1.0, 1.0, 1.0, 1.0, 1.0, 1.0, 1.0, 1.0, 1.0, 1.0, 1.0, 1.0, 1.0, 1.0, 1.0, 1.0, 1.0, 1.0, 1.0, 1.0, 1.0, 1.0, 1.0, 1.0, 1.0, 1.0, 1.0, 1.0, 1.0, 1.0, 1.0, 1.0, 1.0, 1.0, 1.0, 1.0])
me_cylinder.materials.append(mat_cool_material)
me_cylinder.use_paint_bone_selection = False
me_cylinder.use_paint_mask_vertex = True
me_cylinder.update()
arm_armature_002 = bpy.data.armatures.new('Armature.002')  # bones are not reproduced

# ---- objects
ob_cylinder = bpy.data.objects.new('Cylinder', me_cylinder)
ob_armature = bpy.data.objects.new('Armature', arm_armature_002)

# ---- transforms, parenting, visibility, modifiers, constraints
ob_cylinder.parent = ob_armature
ob_cylinder.matrix_parent_inverse = Matrix(((2.039, -0.0, 0.0, -0.0), (-0.0, 2.039, -0.0, 0.0), (0.0, -0.0, 2.039, -0.0), (-0.0, 0.0, -0.0, 1.0)))
ob_cylinder.location = (0.0, 0.0, 0.0)
ob_cylinder.scale = (0.2998, 0.2998, 0.7485)
_vg = ob_cylinder.vertex_groups.new(name='Bone')
for _i, _w in zip([0, 2, 4, 6, 8, 10, 12, 14, 16, 18, 20, 52, 53, 54, 55, 56, 57, 58, 59, 60, 61, 62, 63, 66, 67, 69, 70, 72, 73, 75, 76, 78, 79, 81, 82, 84, 85, 87, 88, 90, 91, 93, 94, 96, 107, 108, 109, 110, 111, 112, 113, 114, 115, 116, 117, 118, 119, 120, 121, 122, 123, 124, 125, 126, 127, 128], [7.005e-07, 6.903e-05, 1.388e-07, 4.189e-06, 5.13e-07, 4.209e-05, 8.719e-07, 5.595e-07, 6.641e-05, 5.135e-05, 1.649e-07, 0.1145, 0.1115, 0.1081, 0.1071, 0.1068, 0.1068, 0.1068, 0.1068, 0.1071, 0.1081, 0.1116, 6.893e-05, 0.8928, 1.035e-07, 0.8924, 4.146e-07, 0.8921, 4.645e-08, 0.8921, 3.807e-06, 0.8921, 5.313e-07, 0.8921, 1.131e-06, 0.8921, 6.422e-05, 0.8922, 1.453e-05, 0.8924, 7.623e-09, 0.8928, 9.641e-11, 0.893, 0.09355, 0.1086, 0.1068, 0.1063, 0.1061, 0.1061, 0.1061, 0.1063, 0.1068, 0.1086, 0.09352, 0.8937, 0.8932, 0.8929, 0.8928, 0.8927, 0.8928, 0.8927, 0.8928, 0.8929, 0.8933, 0.8938]): _vg.add([_i], _w, 'REPLACE')
_vg = ob_cylinder.vertex_groups.new(name='Bone.001')
for _i, _w in zip([52, 53, 54, 55, 56, 57, 58, 59, 60, 61, 62, 65, 66, 69, 72, 75, 78, 81, 84, 87, 90, 93, 96, 97, 98, 99, 100, 101, 102, 103, 104, 105, 106, 107, 108, 109, 110, 111, 112, 113, 114, 115, 116, 117, 118, 119, 120, 121, 122, 123, 124, 125, 126, 127, 128, 129, 130, 131, 132, 133, 134, 135, 136, 137, 138, 139, 140], [0.7783, 0.7818, 0.7852, 0.7861, 0.7864, 0.7865, 0.7865, 0.7864, 0.7861, 0.7851, 0.7816, 0.09416, 0.09437, 0.09477, 0.09499, 0.09506, 0.09505, 0.09504, 0.09505, 0.09497, 0.09473, 0.0943, 0.09407, 0.09438, 0.0946, 0.09476, 0.09487, 0.09489, 0.09485, 0.09483, 0.09481, 0.09466, 0.09434, 0.7808, 0.7852, 0.7871, 0.7876, 0.7877, 0.7878, 0.7878, 0.7876, 0.7871, 0.7853, 0.7809, 0.09348, 0.09401, 0.09434, 0.09446, 0.09449, 0.09445, 0.09449, 0.09444, 0.09431, 0.09396, 0.09344, 0.09362, 0.09396, 0.09418, 0.09427, 0.09424, 0.09431, 0.09431, 0.09426, 0.09409, 0.09394, 0.09368, 1.0]): _vg.add([_i], _w, 'REPLACE')
_vg = ob_cylinder.vertex_groups.new(name='Bone.002')
for _i, _w in zip([1, 3, 5, 7, 9, 11, 13, 15, 17, 19, 21, 24, 25, 28, 29, 32, 33, 36, 37, 41, 42, 43, 46, 47, 50, 51, 52, 53, 54, 55, 56, 57, 58, 59, 60, 61, 62, 64, 65, 68, 71, 74, 77, 80, 83, 86, 89, 92, 95, 97, 98, 99, 100, 101, 102, 103, 104, 105, 106, 107, 108, 109, 110, 111, 112, 113, 114, 115, 116, 117, 129, 130, 131, 132, 133, 134, 135, 136, 137, 138, 139], [0.6563, 0.6436, 0.6621, 0.6598, 0.6465, 0.6461, 0.6581, 0.658, 0.6456, 0.6452, 0.6567, 0.02286, 0.1287, 0.02286, 0.1287, 0.02286, 0.1287, 0.02286, 0.1287, 0.02286, 0.1287, 1.0, 0.02286, 0.1287, 0.02286, 0.1287, 0.1029, 0.1025, 0.1025, 0.1025, 0.1024, 0.1024, 0.1025, 0.1025, 0.1024, 0.1025, 0.1026, 0.6913, 0.8569, 0.6993, 0.7324, 0.6944, 0.7027, 0.6933, 0.7297, 0.693, 0.7019, 0.6922, 0.7275, 0.8561, 0.8567, 0.8565, 0.8556, 0.8556, 0.8563, 0.8563, 0.8555, 0.8556, 0.8566, 0.1206, 0.1019, 0.1018, 0.1018, 0.1019, 0.1018, 0.1018, 0.1019, 0.1019, 0.1019, 0.1205, 0.8589, 0.8573, 0.857, 0.8571, 0.8582, 0.8572, 0.8571, 0.8573, 0.8585, 0.8577, 0.858]): _vg.add([_i], _w, 'REPLACE')
_vg = ob_cylinder.vertex_groups.new(name='Bone.003')
for _i, _w in zip([1, 3, 5, 7, 9, 11, 13, 15, 17, 19, 21, 22, 23, 24, 25, 26, 27, 28, 29, 30, 31, 32, 33, 34, 35, 36, 37, 38, 39, 40, 41, 42, 44, 45, 46, 47, 48, 49, 50, 51, 64, 65, 68, 71, 74, 77, 80, 83, 86, 89, 92, 95, 97, 98, 99, 100, 101, 102, 103, 104, 105, 106, 129, 130, 131, 132, 133, 134, 135, 136, 137, 138, 139], [0.8517, 0.9978, 0.9532, 0.9735, 0.9828, 0.9958, 0.9998, 0.9987, 1.0, 0.9395, 0.9997, 0.9964, 0.988, 0.9636, 0.8713, 0.9964, 0.988, 0.9636, 0.8713, 0.9964, 0.988, 0.9636, 0.8713, 0.9964, 0.988, 0.9636, 0.8713, 0.9984, 0.9964, 0.988, 0.9636, 0.8713, 0.9964, 0.988, 0.9636, 0.8713, 0.9964, 0.988, 0.9636, 0.8713, 0.9711, 0.02239, 0.9417, 0.8932, 0.985, 1.0, 0.9999, 0.9992, 0.9583, 0.9986, 0.992, 0.9757, 0.02333, 0.02149, 0.02168, 0.02327, 0.02339, 0.02207, 0.02212, 0.02357, 0.02366, 0.0224, 0.01997, 0.02183, 0.02193, 0.02164, 0.0196, 0.02154, 0.02167, 0.02129, 0.01908, 0.02105, 0.02176]): _vg.add([_i], _w, 'REPLACE')
_m = ob_cylinder.modifiers.new('Armature', 'ARMATURE')
_m = ob_cylinder.modifiers.new('Armature.001', 'ARMATURE')
_m.object = ob_armature
ob_armature.location = (0.0, 0.0, 0.0)
ob_armature.scale = (0.4904, 0.4904, 0.4904)

# ---- collection membership
col_collection.objects.link(ob_cylinder)
col_collection.objects.link(ob_armature)

# ---- scene / render settings (as saved in the file)
scene.camera = ob_armature
scene.frame_start = 1; scene.frame_end = 17; scene.frame_set(30)
scene.render.engine = 'BLENDER_EEVEE_NEXT'
bpy.context.view_layer.update()

# ---- added for rendering (the .blend has no active camera and no usable light): camera, sun
cam_auto = bpy.data.cameras.new('AutoCamera')
cam_auto.lens = 50.0
cam_auto.sensor_width = 36.0
cam_auto.clip_end = 1000.0
ob_auto_camera = bpy.data.objects.new('AutoCamera', cam_auto)
scene.collection.objects.link(ob_auto_camera)
ob_auto_camera.location = (3.37761, -4.01473, 4.19056)
ob_auto_camera.rotation_euler = (1.09748, -7.21219e-08, 0.694738)
scene.camera = ob_auto_camera
light_auto_sun = bpy.data.lights.new('AutoSun', 'SUN')
light_auto_sun.energy = 3.0
light_auto_sun.angle = 0.0523599
ob_auto_sun = bpy.data.objects.new('AutoSun', light_auto_sun)
scene.collection.objects.link(ob_auto_sun)
ob_auto_sun.rotation_euler = (0.872665, 0.174533, 0.523599)
bpy.context.view_layer.update()
